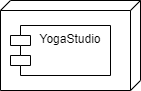

The diagram above was exported from draw.io. Its source (the exported page's mxGraphModel, read from the mxfile embedded in the PNG):
<mxGraphModel dx="868" dy="450" grid="1" gridSize="10" guides="1" tooltips="1" connect="1" arrows="1" fold="1" page="1" pageScale="1" pageWidth="850" pageHeight="1100" math="0" shadow="0">
  <root>
    <mxCell id="0" />
    <mxCell id="1" parent="0" />
    <mxCell id="1xDUoIxNsFOrQvEOIFTs-1" value="" style="verticalAlign=top;align=left;spacingTop=8;spacingLeft=2;spacingRight=12;shape=cube;size=10;direction=south;fontStyle=4;html=1;" vertex="1" parent="1">
      <mxGeometry x="60" y="500" width="140" height="90" as="geometry" />
    </mxCell>
    <mxCell id="1xDUoIxNsFOrQvEOIFTs-2" value="YogaStudio" style="shape=module;align=left;spacingLeft=20;align=center;verticalAlign=top;" vertex="1" parent="1">
      <mxGeometry x="70" y="525" width="100" height="50" as="geometry" />
    </mxCell>
  </root>
</mxGraphModel>